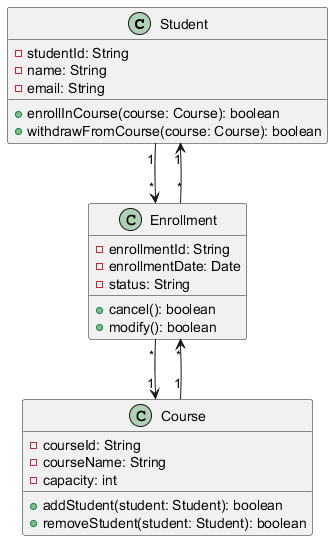

The diagram above was rendered by PlantUML. Its source (embedded in the PNG):
@startuml
class Student {
    - studentId: String
    - name: String
    - email: String
    + enrollInCourse(course: Course): boolean
    + withdrawFromCourse(course: Course): boolean
}

class Course {
    - courseId: String
    - courseName: String
    - capacity: int
    + addStudent(student: Student): boolean
    + removeStudent(student: Student): boolean
}

class Enrollment {
    - enrollmentId: String
    - enrollmentDate: Date
    - status: String
    + cancel(): boolean
    + modify(): boolean
}

Student "1" --> "*" Enrollment
Course "1" --> "*" Enrollment
Enrollment "*" --> "1" Student
Enrollment "*" --> "1" Course
@enduml